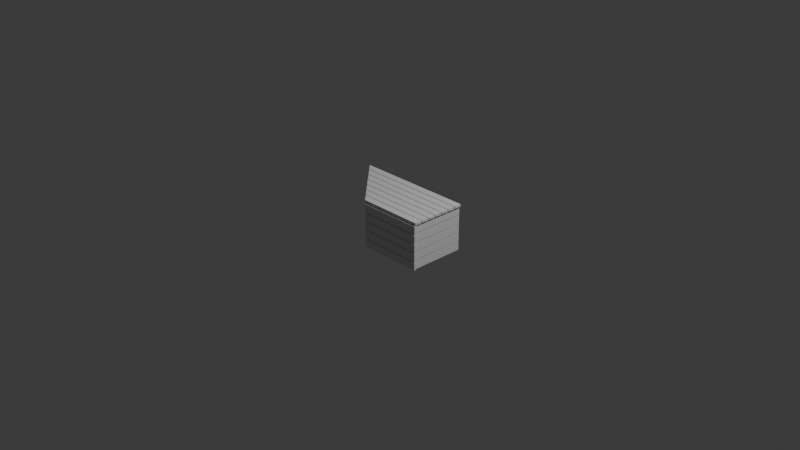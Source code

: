 # Source: bench2.blend  (saved by Blender 4.0.36; exported with 4.5.12 LTS)
import bpy
from mathutils import Matrix  # noqa: F401  (used for matrix-valued properties, if any)

bpy.ops.wm.read_factory_settings(use_empty=True)
scene = bpy.context.scene
scene.name = 'Scene'

# ---- collections
col_collection = bpy.data.collections.new('Collection'); scene.collection.children.link(col_collection)

# ---- materials (node trees are filled in below, after node groups)
mat_material_002 = bpy.data.materials.new('Material.002')
mat_material_002.alpha_threshold = 0.0
mat_material_002.use_transparent_shadow = False
mat_material_002.roughness = 0.5
mat_material_002.line_color = (0.0, 0.0, 0.0, 1.0)
mat_material_001 = bpy.data.materials.new('Material.001')
mat_material_001.alpha_threshold = 0.0
mat_material_001.use_transparent_shadow = False
mat_material_001.roughness = 0.5
mat_material_001.line_color = (0.0, 0.0, 0.0, 1.0)

# ---- material node trees
mat_material_002.use_nodes = True; mat_material_002.node_tree.nodes.clear()
_N = mat_material_002.node_tree.nodes; _L = mat_material_002.node_tree.links
n0 = _N.new('ShaderNodeOutputMaterial'); n0.name = 'Material Output'; n0.location = (300, 300)
n1 = _N.new('ShaderNodeBsdfPrincipled'); n1.name = 'Principled BSDF'; n1.location = (10, 300)
n1.inputs[3].default_value = 1.45
_L.new(n1.outputs[0], n0.inputs[0])
n0.is_active_output = True
mat_material_001.use_nodes = True; mat_material_001.node_tree.nodes.clear()
_N = mat_material_001.node_tree.nodes; _L = mat_material_001.node_tree.links
n0 = _N.new('ShaderNodeOutputMaterial'); n0.name = 'Material Output'; n0.location = (300, 300)
n1 = _N.new('ShaderNodeBsdfPrincipled'); n1.name = 'Principled BSDF'; n1.location = (10, 300)
n1.inputs[3].default_value = 1.45
_L.new(n1.outputs[0], n0.inputs[0])
n0.is_active_output = True

# ---- world
world_world = bpy.data.worlds.new('World'); scene.world = world_world
world_world.use_nodes = True; world_world.node_tree.nodes.clear()
_N = world_world.node_tree.nodes; _L = world_world.node_tree.links
n0 = _N.new('ShaderNodeOutputWorld'); n0.name = 'World Output'; n0.location = (300, 300)
n1 = _N.new('ShaderNodeBackground'); n1.name = 'Background'; n1.location = (10, 300)
n1.inputs[0].default_value = (0.05088, 0.05088, 0.05088, 1.0)
_L.new(n1.outputs[0], n0.inputs[0])
n0.is_active_output = True
world_world.color = (0.05088, 0.05088, 0.05088)
world_world.use_sun_shadow = False
world_world.sun_shadow_jitter_overblur = 0.0

# ---- cameras
cam_camera = bpy.data.cameras.new('Camera')
cam_camera.clip_end = 100.0
cam_camera.ortho_scale = 7.314

# ---- lights
light_light = bpy.data.lights.new('Light', 'POINT')
light_light.transmission_factor = 0.0
light_light.use_soft_falloff = False
light_light.energy = 1000.0
light_light.shadow_soft_size = 0.1
light_light.shadow_maximum_resolution = 0.006
light_light.use_absolute_resolution = True

# ---- meshes
me_cube_002 = bpy.data.meshes.new('Cube.002')
me_cube_002.from_pydata([(-0.1438, 0.2227, 0.331), (-0.1438, 0.1412, 0.331), (-0.1688, 0.1412, 0.306), (-0.1688, 0.2227, 0.306), (-0.1438, 0.1249, 0.331), (-0.1438, 0.04343, 0.331), (-0.1688, 0.04343, 0.306), (-0.1688, 0.1249, 0.306), (-0.1438, 0.02713, 0.331), (-0.1438, -0.05438, 0.331), (-0.1688, -0.05438, 0.306), (-0.1688, 0.02713, 0.306), (-0.1438, -0.07068, 0.331), (-0.1438, -0.1522, 0.331), (-0.1688, -0.1522, 0.306), (-0.1688, -0.07068, 0.306), (-0.1438, -0.1685, 0.331), (-0.1438, -0.25, 0.331), (-0.1688, -0.25, 0.306), (-0.1688, -0.1685, 0.306), (-0.7749, 0.2595, -0.3), (-0.6933, 0.2595, -0.2185), (-0.6933, 0.2345, -0.2185), (-0.7749, 0.2345, -0.3), (-0.6852, 0.2595, -0.2103), (-0.6037, 0.2595, -0.1288), (-0.6037, 0.2345, -0.1288), (-0.6852, 0.2345, -0.2103), (-0.5955, 0.2595, -0.1207), (-0.514, 0.2595, -0.03918), (-0.514, 0.2345, -0.03918), (-0.5955, 0.2345, -0.1207), (-0.5059, 0.2595, -0.03103), (-0.4244, 0.2595, 0.05047), (-0.4244, 0.2345, 0.05047), (-0.5059, 0.2345, -0.03103), (-0.4162, 0.2595, 0.05862), (-0.3347, 0.2595, 0.1401), (-0.3347, 0.2345, 0.1401), (-0.4162, 0.2345, 0.05862), (-0.3266, 0.2595, 0.1483), (-0.2451, 0.2595, 0.2298), (-0.2451, 0.2345, 0.2298), (-0.3266, 0.2345, 0.1483), (-0.2369, 0.2595, 0.2379), (-0.1554, 0.2595, 0.3194), (-0.1554, 0.2345, 0.3194), (-0.2369, 0.2345, 0.2379), (0.5646, 0.2227, 0.331), (0.5646, 0.1412, 0.331), (0.5646, 0.1412, 0.306), (0.5646, 0.2227, 0.306), (0.5646, 0.1249, 0.331), (0.5646, 0.04343, 0.331), (0.5646, 0.04343, 0.306), (0.5646, 0.1249, 0.306), (0.5646, 0.02713, 0.331), (0.5646, -0.05438, 0.331), (0.5646, -0.05438, 0.306), (0.5646, 0.02713, 0.306), (0.5646, -0.07068, 0.331), (0.5646, -0.1522, 0.331), (0.5646, -0.1522, 0.306), (0.5646, -0.07068, 0.306), (0.5646, -0.1685, 0.331), (0.5646, -0.25, 0.331), (0.5646, -0.25, 0.306), (0.5646, -0.1685, 0.306), (0.5646, 0.2595, -0.3), (0.5646, 0.2595, -0.2185), (0.5646, 0.2345, -0.2185), (0.5646, 0.2345, -0.3), (0.5646, 0.2595, -0.2103), (0.5646, 0.2595, -0.1288), (0.5646, 0.2345, -0.1288), (0.5646, 0.2345, -0.2103), (0.5646, 0.2595, -0.1207), (0.5646, 0.2595, -0.03918), (0.5646, 0.2345, -0.03918), (0.5646, 0.2345, -0.1207), (0.5646, 0.2595, -0.03103), (0.5646, 0.2595, 0.05047), (0.5646, 0.2345, 0.05047), (0.5646, 0.2345, -0.03103), (0.5646, 0.2595, 0.05862), (0.5646, 0.2595, 0.1401), (0.5646, 0.2345, 0.1401), (0.5646, 0.2345, 0.05862), (0.5646, 0.2595, 0.1483), (0.5646, 0.2595, 0.2298), (0.5646, 0.2345, 0.2298), (0.5646, 0.2345, 0.1483), (0.5646, 0.2595, 0.2379), (0.5646, 0.2595, 0.3194), (0.5646, 0.2345, 0.3194), (0.5646, 0.2345, 0.2379), (0.5173, 0.1391, 0.3), (0.5173, 0.228, 0.3), (0.5173, 0.1391, -0.3), (0.5173, 0.228, -0.3), (0.549, 0.1391, 0.3), (0.549, 0.228, 0.3), (0.549, 0.1391, -0.3), (0.549, 0.228, -0.3), (0.5173, 0.04124, 0.3), (0.5173, 0.1302, 0.3), (0.5173, 0.04124, -0.3), (0.5173, 0.1302, -0.3), (0.549, 0.04124, 0.3), (0.549, 0.1302, 0.3), (0.549, 0.04124, -0.3), (0.549, 0.1302, -0.3), (0.5173, -0.05659, 0.3), (0.5173, 0.03235, 0.3), (0.5173, -0.05659, -0.3), (0.5173, 0.03235, -0.3), (0.549, -0.05659, 0.3), (0.549, 0.03235, 0.3), (0.549, -0.05659, -0.3), (0.549, 0.03235, -0.3), (0.5173, -0.1544, 0.3), (0.5173, -0.06548, 0.3), (0.5173, -0.1544, -0.3), (0.5173, -0.06548, -0.3), (0.549, -0.1544, 0.3), (0.549, -0.06548, 0.3), (0.549, -0.1544, -0.3), (0.549, -0.06548, -0.3), (0.5173, -0.2523, 0.3), (0.5173, -0.1633, 0.3), (0.5173, -0.2523, -0.3), (0.5173, -0.1633, -0.3), (0.549, -0.2523, 0.3), (0.549, -0.1633, 0.3), (0.549, -0.2523, -0.3), (0.549, -0.1633, -0.3)], [], [(0, 1, 49, 48), (1, 2, 50, 49), (2, 3, 51, 50), (3, 0, 48, 51), (4, 5, 53, 52), (5, 6, 54, 53), (6, 7, 55, 54), (7, 4, 52, 55), (8, 9, 57, 56), (9, 10, 58, 57), (10, 11, 59, 58), (11, 8, 56, 59), (12, 13, 61, 60), (13, 14, 62, 61), (14, 15, 63, 62), (15, 12, 60, 63), (16, 17, 65, 64), (17, 18, 66, 65), (18, 19, 67, 66), (19, 16, 64, 67), (20, 21, 69, 68), (21, 22, 70, 69), (22, 23, 71, 70), (23, 20, 68, 71), (24, 25, 73, 72), (73, 25, 26, 74), (74, 26, 27, 75), (27, 24, 72, 75), (28, 29, 77, 76), (77, 29, 30, 78), (78, 30, 31, 79), (79, 31, 28, 76), (32, 33, 81, 80), (81, 33, 34, 82), (82, 34, 35, 83), (83, 35, 32, 80), (36, 37, 85, 84), (85, 37, 38, 86), (86, 38, 39, 87), (87, 39, 36, 84), (40, 41, 89, 88), (89, 41, 42, 90), (90, 42, 43, 91), (91, 43, 40, 88), (44, 45, 93, 92), (93, 45, 46, 94), (94, 46, 47, 95), (95, 47, 44, 92), (21, 20, 23, 22), (24, 27, 26, 25), (29, 28, 31, 30), (33, 32, 35, 34), (36, 39, 38, 37), (41, 40, 43, 42), (19, 18, 17, 16), (15, 14, 13, 12), (11, 10, 9, 8), (7, 6, 5, 4), (3, 2, 1, 0), (45, 44, 47, 46), (65, 66, 67, 64), (60, 61, 62, 63), (53, 54, 55, 52), (48, 49, 50, 51), (56, 57, 58, 59), (84, 85, 86, 87), (88, 89, 90, 91), (92, 93, 94, 95), (68, 69, 70, 71), (72, 73, 74, 75), (76, 77, 78, 79), (80, 81, 82, 83), (96, 97, 99, 98), (98, 99, 103, 102), (102, 103, 101, 100), (100, 101, 97, 96), (98, 102, 100, 96), (103, 99, 97, 101), (104, 105, 107, 106), (106, 107, 111, 110), (110, 111, 109, 108), (108, 109, 105, 104), (106, 110, 108, 104), (111, 107, 105, 109), (112, 113, 115, 114), (114, 115, 119, 118), (118, 119, 117, 116), (116, 117, 113, 112), (114, 118, 116, 112), (119, 115, 113, 117), (120, 121, 123, 122), (122, 123, 127, 126), (126, 127, 125, 124), (124, 125, 121, 120), (122, 126, 124, 120), (127, 123, 121, 125), (128, 129, 131, 130), (130, 131, 135, 134), (134, 135, 133, 132), (132, 133, 129, 128), (130, 134, 132, 128), (135, 131, 129, 133)])
me_cube_002.polygons.foreach_set('material_index', [0, 0, 0, 0, 0, 0, 0, 0, 0, 0, 0, 0, 0, 0, 0, 0, 0, 0, 0, 0, 1, 1, 1, 1, 1, 1, 1, 1, 1, 1, 1, 1, 1, 1, 1, 1, 1, 1, 1, 1, 1, 1, 1, 1, 1, 1, 1, 1, 0, 0, 0, 0, 0, 0, 0, 0, 0, 0, 0, 0, 0, 0, 0, 0, 0, 0, 0, 0, 0, 0, 0, 0, 0, 0, 0, 0, 0, 0, 0, 0, 0, 0, 0, 0, 0, 0, 0, 0, 0, 0, 0, 0, 0, 0, 0, 0, 0, 0, 0, 0, 0, 0])
_uv = me_cube_002.uv_layers.new(name='UVMap')
_uv.uv.foreach_set('vector', [1.815, 1.495, 1.665, 1.495, 1.665, 0.1881, 1.815, 0.1881, 1.017, 0.2493, 1.063, 0.2032, 1.063, 1.556, 1.017, 1.556, 1.214, 0.1881, 1.364, 0.1881, 1.364, 1.541, 1.214, 1.541, 1.607, -1.29, 1.653, -1.244, 1.653, 0.06258, 1.607, 0.06258, 0.4278, 1.825, 0.2774, 1.825, 0.2774, 0.5189, 0.4278, 0.5189, 1.653, -1.244, 1.699, -1.29, 1.699, 0.06258, 1.653, 0.06258, 1.063, 0.1881, 1.214, 0.1881, 1.214, 1.541, 1.063, 1.541, 0.6704, 0.3535, 0.7165, 0.3996, 0.7165, 1.706, 0.6704, 1.706, 0.5781, 1.825, 0.4278, 1.825, 0.4278, 0.5189, 0.5781, 0.5189, 0.7165, 0.3996, 0.7627, 0.3535, 0.7627, 1.706, 0.7165, 1.706, 1.364, 0.1881, 1.514, 0.1881, 1.514, 1.541, 1.364, 1.541, 0.7627, 0.3535, 0.8089, 0.3996, 0.8089, 1.706, 0.7627, 1.706, 1.849, 0.01643, 1.699, 0.01643, 1.699, -1.29, 1.849, -1.29, 0.8089, 0.3996, 0.855, 0.3535, 0.855, 1.706, 0.8089, 1.706, 1.514, 0.1881, 1.665, 0.1881, 1.665, 1.541, 1.514, 1.541, 0.855, 0.3535, 0.9012, 0.3996, 0.9012, 1.706, 0.855, 1.706, 1.965, 1.495, 1.815, 1.495, 1.815, 0.1881, 1.965, 0.1881, 0.9012, 0.3996, 0.9473, 0.3535, 0.9473, 1.706, 0.9012, 1.706, 1.456, -1.29, 1.607, -1.29, 1.607, 0.06258, 1.456, 0.06258, 0.9711, 0.3535, 1.017, 0.3996, 1.017, 1.706, 0.9711, 1.706, -0.9938, 1.18, -1.144, 1.03, -1.144, -1.29, -0.9938, -1.29, -0.9476, 1.03, -0.9938, 1.03, -0.9938, -1.29, -0.9476, -1.29, -1.294, -1.14, -1.144, -1.29, -1.144, 1.18, -1.294, 1.18, -0.9476, -1.29, -0.9015, -1.29, -0.9015, 1.18, -0.9476, 1.18, -0.7511, 1.015, -0.9015, 0.8646, -0.9015, -1.29, -0.7511, -1.29, -0.5085, -1.29, -0.5085, 0.8646, -0.5547, 0.8646, -0.5547, -1.29, -0.7511, 1.015, -0.7511, -1.14, -0.6008, -1.29, -0.6008, 1.015, -0.6008, -1.29, -0.5547, -1.29, -0.5547, 1.015, -0.6008, 1.015, -0.3582, 0.8496, -0.5085, 0.6993, -0.5085, -1.29, -0.3582, -1.29, -0.1617, -1.29, -0.1617, 0.6993, -0.2078, 0.6993, -0.2078, -1.29, -0.3582, 0.8496, -0.3582, -1.14, -0.2078, -1.29, -0.2078, 0.8496, -0.1617, 0.8496, -0.1617, -1.29, -0.1155, -1.29, -0.1155, 0.8496, 0.03479, 0.6842, -0.1155, 0.5339, -0.1155, -1.29, 0.03479, -1.29, 0.2774, -1.29, 0.2774, 0.5339, 0.2313, 0.5339, 0.2313, -1.29, 0.03479, 0.6842, 0.03479, -1.14, 0.1851, -1.29, 0.1851, 0.6842, 0.1851, 0.6842, 0.1851, -1.29, 0.2313, -1.29, 0.2313, 0.6842, 0.4278, 0.5189, 0.2774, 0.3685, 0.2774, -1.29, 0.4278, -1.29, 0.6242, -1.29, 0.6242, 0.3685, 0.5781, 0.3685, 0.5781, -1.29, 0.4278, 0.5189, 0.4278, -1.14, 0.5781, -1.29, 0.5781, 0.5189, 0.6242, 0.5189, 0.6242, -1.29, 0.6704, -1.29, 0.6704, 0.5189, 0.8207, 0.3535, 0.6704, 0.2032, 0.6704, -1.29, 0.8207, -1.29, 1.063, -1.29, 1.063, 0.2032, 1.017, 0.2032, 1.017, -1.29, 0.8207, 0.3535, 0.8207, -1.14, 0.9711, -1.29, 0.9711, 0.3535, 0.9711, 0.3535, 0.9711, -1.29, 1.017, -1.29, 1.017, 0.3535, 1.214, 0.1881, 1.063, 0.0378, 1.063, -1.29, 1.214, -1.29, 1.456, -1.29, 1.456, 0.0378, 1.41, 0.0378, 1.41, -1.29, 1.214, 0.1881, 1.214, -1.14, 1.364, -1.29, 1.364, 0.1881, 1.364, 0.1881, 1.364, -1.29, 1.41, -1.29, 1.41, 0.1881, -0.9476, 1.03, -0.9476, 1.18, -0.9938, 1.18, -0.9938, 1.03, -0.5085, 1.015, -0.5547, 1.015, -0.5547, 0.8646, -0.5085, 0.8646, -0.1617, 0.6993, -0.1617, 0.8496, -0.2078, 0.8496, -0.2078, 0.6993, 1.632, 1.541, 1.632, 1.691, 1.586, 1.691, 1.586, 1.541, 0.6242, 0.5189, 0.5781, 0.5189, 0.5781, 0.3685, 0.6242, 0.3685, 1.678, 1.541, 1.678, 1.691, 1.632, 1.691, 1.632, 1.541, 0.2774, 0.5339, 0.2774, 0.6842, 0.2313, 0.6842, 0.2313, 0.5339, 1.77, 1.541, 1.77, 1.691, 1.724, 1.691, 1.724, 1.541, 0.03479, 0.9986, 0.03479, 1.149, -0.01136, 1.149, -0.01136, 0.9986, 0.03479, 1.149, 0.03479, 1.299, -0.01136, 1.299, -0.01136, 1.149, -0.96, 1.18, -0.96, 1.331, -1.006, 1.331, -1.006, 1.18, 1.456, 0.0378, 1.456, 0.1881, 1.41, 0.1881, 1.41, 0.0378, -0.01136, 1.299, 0.03479, 1.299, 0.03479, 1.45, -0.01136, 1.45, 0.5781, 1.776, 0.5781, 1.625, 0.6242, 1.625, 0.6242, 1.776, -1.006, 1.331, -0.96, 1.331, -0.96, 1.481, -1.006, 1.481, -0.01136, 1.6, -0.01136, 1.45, 0.03479, 1.45, 0.03479, 1.6, -1.006, 1.631, -1.006, 1.481, -0.96, 1.481, -0.96, 1.631, 1.017, 1.706, 1.017, 1.556, 1.063, 1.556, 1.063, 1.706, 1.678, 1.691, 1.678, 1.541, 1.724, 1.541, 1.724, 1.691, -0.01136, 0.9986, -0.01136, 0.8483, 0.03479, 0.8483, 0.03479, 0.9986, 0.6242, 1.776, 0.6242, 1.625, 0.6704, 1.625, 0.6704, 1.776, 1.54, 1.691, 1.54, 1.541, 1.586, 1.541, 1.586, 1.691, 1.699, 0.1668, 1.699, 0.01643, 1.745, 0.01643, 1.745, 0.1668, -0.01136, 1.75, -0.01136, 1.6, 0.03479, 1.6, 0.03479, 1.75, 0.03479, 0.6842, 0.1988, 0.6842, 0.1988, 1.791, 0.03479, 1.791, -0.02374, 0.6842, -0.02374, 0.8483, -0.08227, 0.8483, -0.08227, 0.6842, -0.3445, 1.956, -0.5085, 1.956, -0.5085, 0.8496, -0.3445, 0.8496, 1.122, 1.541, 1.122, 1.705, 1.063, 1.705, 1.063, 1.541, 0.6366, 1.625, 0.5781, 1.625, 0.5781, 0.5189, 0.6366, 0.5189, 0.2574, 1.791, 0.1988, 1.791, 0.1988, 0.6842, 0.2574, 0.6842, -0.3445, 0.8496, -0.1804, 0.8496, -0.1804, 1.956, -0.3445, 1.956, 1.18, 1.541, 1.18, 1.705, 1.122, 1.705, 1.122, 1.541, -0.01639, 1.956, -0.1804, 1.956, -0.1804, 0.8496, -0.01639, 0.8496, 1.239, 1.541, 1.239, 1.705, 1.18, 1.705, 1.18, 1.541, -0.5149, 2.121, -0.5734, 2.121, -0.5734, 1.015, -0.5149, 1.015, 2.188, 1.295, 2.129, 1.295, 2.129, 0.1881, 2.188, 0.1881, 1.849, -1.29, 2.013, -1.29, 2.013, -0.1836, 1.849, -0.1836, 1.297, 1.541, 1.297, 1.705, 1.239, 1.705, 1.239, 1.541, -0.7374, 2.121, -0.9015, 2.121, -0.9015, 1.015, -0.7374, 1.015, 1.356, 1.541, 1.356, 1.705, 1.297, 1.705, 1.297, 1.541, 2.236, -0.1836, 2.177, -0.1836, 2.177, -1.29, 2.236, -1.29, 2.246, 1.295, 2.188, 1.295, 2.188, 0.1881, 2.246, 0.1881, -0.7374, 1.015, -0.5734, 1.015, -0.5734, 2.121, -0.7374, 2.121, 1.423, 1.541, 1.423, 1.705, 1.364, 1.705, 1.364, 1.541, 2.129, 1.295, 1.965, 1.295, 1.965, 0.1881, 2.129, 0.1881, 1.481, 1.541, 1.481, 1.705, 1.423, 1.705, 1.423, 1.541, -1.072, 2.287, -1.13, 2.287, -1.13, 1.18, -1.072, 1.18, -1.013, 2.287, -1.072, 2.287, -1.072, 1.18, -1.013, 1.18, 2.013, -1.29, 2.177, -1.29, 2.177, -0.1836, 2.013, -0.1836, 1.54, 1.541, 1.54, 1.705, 1.481, 1.705, 1.481, 1.541, -1.13, 2.287, -1.294, 2.287, -1.294, 1.18, -1.13, 1.18, 0.03479, 0.6842, 0.03479, 0.8483, -0.02374, 0.8483, -0.02374, 0.6842, -0.9015, 2.287, -0.96, 2.287, -0.96, 1.18, -0.9015, 1.18, 2.294, -0.1836, 2.236, -0.1836, 2.236, -1.29, 2.294, -1.29])
me_cube_002.materials.append(mat_material_002)
me_cube_002.materials.append(mat_material_001)
me_cube_002.use_mirror_vertex_groups = False
me_cube_002.update()

# ---- objects
ob_light = bpy.data.objects.new('Light', light_light)
ob_camera = bpy.data.objects.new('Camera', cam_camera)
ob_cube_002 = bpy.data.objects.new('Cube.002', me_cube_002)

# ---- transforms, parenting, visibility, modifiers, constraints
ob_light.location = (4.076, 1.005, 5.904)
ob_light.rotation_euler = (0.6503, 0.05522, 1.866)
ob_light.lock_rotations_4d = False
ob_light.empty_display_type = 'ARROWS'
ob_light.color = (0.0, 0.0, 0.0, 0.0)
ob_light.lineart.crease_threshold = 0.0
ob_camera.location = (7.359, -6.926, 4.958)
ob_camera.rotation_euler = (1.109, 0.0, 0.8149)
ob_camera.lock_rotations_4d = False
ob_camera.empty_display_type = 'ARROWS'
ob_camera.color = (0.0, 0.0, 0.0, 0.0)
ob_camera.display_type = 'WIRE'
ob_camera.lineart.crease_threshold = 0.0
ob_cube_002.location = (0.0, 0.0, 0.0)
ob_cube_002.rotation_euler = (1.571, -0.0, 0.0)
ob_cube_002.lock_rotations_4d = False
ob_cube_002.empty_display_type = 'ARROWS'
ob_cube_002.lineart.crease_threshold = 0.0

# ---- collection membership
col_collection.objects.link(ob_light)
col_collection.objects.link(ob_camera)
col_collection.objects.link(ob_cube_002)

# ---- scene / render settings (as saved in the file)
scene.camera = ob_camera
scene.frame_start = 1; scene.frame_end = 250; scene.frame_set(1)
scene.render.engine = 'BLENDER_EEVEE_NEXT'
scene.cycles.sampling_pattern = 'TABULATED_SOBOL'
bpy.context.view_layer.update()
